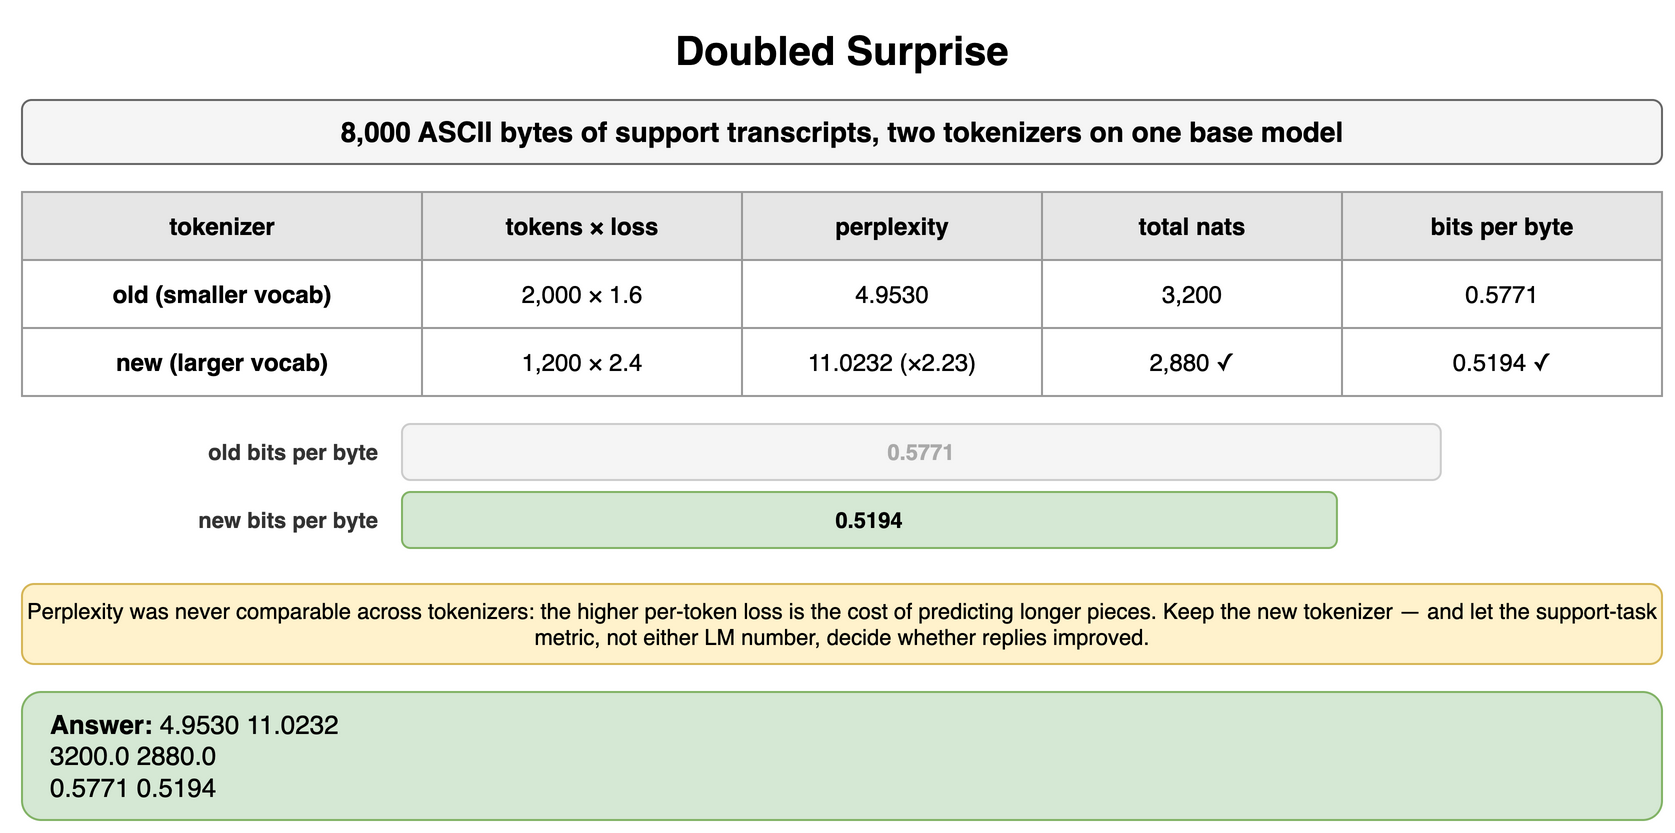

The diagram above was exported from draw.io. Its source (the exported page's mxGraphModel, read from the mxfile embedded in the PNG):
<mxGraphModel dx="900" dy="424" grid="1" gridSize="10" guides="1" tooltips="1" connect="1" arrows="1" fold="1" page="1" pageScale="1" pageWidth="900" pageHeight="424" math="0" shadow="0">
  <root>
    <mxCell id="0" />
    <mxCell id="1" parent="0" />
    <mxCell id="b1" value="Doubled Surprise" style="text;html=1;align=center;verticalAlign=middle;whiteSpace=wrap;fontSize=20;fontStyle=1;" vertex="1" parent="1">
      <mxGeometry x="40" y="10" width="820" height="30" as="geometry" />
    </mxCell>
    <mxCell id="b2" value="8,000 ASCII bytes of support transcripts, two tokenizers on one base model" style="rounded=1;whiteSpace=wrap;html=1;fillColor=#f5f5f5;strokeColor=#666666;fontStyle=1;fontSize=14;" vertex="1" parent="1">
      <mxGeometry x="40" y="50" width="820" height="32" as="geometry" />
    </mxCell>
    <mxCell id="b3" value="tokenizer" style="whiteSpace=wrap;html=1;fillColor=#e6e6e6;strokeColor=#999999;fontStyle=1;fontSize=12;" vertex="1" parent="1">
      <mxGeometry x="40" y="96" width="200" height="34" as="geometry" />
    </mxCell>
    <mxCell id="b4" value="tokens × loss" style="whiteSpace=wrap;html=1;fillColor=#e6e6e6;strokeColor=#999999;fontStyle=1;fontSize=12;" vertex="1" parent="1">
      <mxGeometry x="240" y="96" width="160" height="34" as="geometry" />
    </mxCell>
    <mxCell id="b5" value="perplexity" style="whiteSpace=wrap;html=1;fillColor=#e6e6e6;strokeColor=#999999;fontStyle=1;fontSize=12;" vertex="1" parent="1">
      <mxGeometry x="400" y="96" width="150" height="34" as="geometry" />
    </mxCell>
    <mxCell id="b6" value="total nats" style="whiteSpace=wrap;html=1;fillColor=#e6e6e6;strokeColor=#999999;fontStyle=1;fontSize=12;" vertex="1" parent="1">
      <mxGeometry x="550" y="96" width="150" height="34" as="geometry" />
    </mxCell>
    <mxCell id="b7" value="bits per byte" style="whiteSpace=wrap;html=1;fillColor=#e6e6e6;strokeColor=#999999;fontStyle=1;fontSize=12;" vertex="1" parent="1">
      <mxGeometry x="700" y="96" width="160" height="34" as="geometry" />
    </mxCell>
    <mxCell id="b8" value="old (smaller vocab)" style="whiteSpace=wrap;html=1;strokeColor=#999999;fontSize=12;fillColor=#ffffff;fontStyle=1;" vertex="1" parent="1">
      <mxGeometry x="40" y="130" width="200" height="34" as="geometry" />
    </mxCell>
    <mxCell id="b9" value="2,000 × 1.6" style="whiteSpace=wrap;html=1;strokeColor=#999999;fontSize=12;fillColor=#ffffff;" vertex="1" parent="1">
      <mxGeometry x="240" y="130" width="160" height="34" as="geometry" />
    </mxCell>
    <mxCell id="b10" value="4.9530" style="whiteSpace=wrap;html=1;strokeColor=#999999;fontSize=12;fillColor=#ffffff;" vertex="1" parent="1">
      <mxGeometry x="400" y="130" width="150" height="34" as="geometry" />
    </mxCell>
    <mxCell id="b11" value="3,200" style="whiteSpace=wrap;html=1;strokeColor=#999999;fontSize=12;fillColor=#ffffff;" vertex="1" parent="1">
      <mxGeometry x="550" y="130" width="150" height="34" as="geometry" />
    </mxCell>
    <mxCell id="b12" value="0.5771" style="whiteSpace=wrap;html=1;strokeColor=#999999;fontSize=12;fillColor=#ffffff;" vertex="1" parent="1">
      <mxGeometry x="700" y="130" width="160" height="34" as="geometry" />
    </mxCell>
    <mxCell id="b13" value="new (larger vocab)" style="whiteSpace=wrap;html=1;strokeColor=#999999;fontSize=12;fillColor=#ffffff;fontStyle=1;" vertex="1" parent="1">
      <mxGeometry x="40" y="164" width="200" height="34" as="geometry" />
    </mxCell>
    <mxCell id="b14" value="1,200 × 2.4" style="whiteSpace=wrap;html=1;strokeColor=#999999;fontSize=12;fillColor=#ffffff;" vertex="1" parent="1">
      <mxGeometry x="240" y="164" width="160" height="34" as="geometry" />
    </mxCell>
    <mxCell id="b15" value="11.0232 (×2.23)" style="whiteSpace=wrap;html=1;strokeColor=#999999;fontSize=12;fillColor=#ffffff;" vertex="1" parent="1">
      <mxGeometry x="400" y="164" width="150" height="34" as="geometry" />
    </mxCell>
    <mxCell id="b16" value="2,880 ✓" style="whiteSpace=wrap;html=1;strokeColor=#999999;fontSize=12;fillColor=#ffffff;" vertex="1" parent="1">
      <mxGeometry x="550" y="164" width="150" height="34" as="geometry" />
    </mxCell>
    <mxCell id="b17" value="0.5194 ✓" style="whiteSpace=wrap;html=1;strokeColor=#999999;fontSize=12;fillColor=#ffffff;" vertex="1" parent="1">
      <mxGeometry x="700" y="164" width="160" height="34" as="geometry" />
    </mxCell>
    <mxCell id="b18" value="old bits per byte" style="text;html=1;whiteSpace=wrap;fontSize=11;align=right;verticalAlign=middle;fontSize=11;fontColor=#333333;fontStyle=1;" vertex="1" parent="1">
      <mxGeometry x="40" y="212" width="180" height="28" as="geometry" />
    </mxCell>
    <mxCell id="b19" value="0.5771" style="rounded=1;whiteSpace=wrap;html=1;fillColor=#f5f5f5;strokeColor=#cccccc;fontSize=11;align=center;fontStyle=1;fontColor=#aaaaaa;" vertex="1" parent="1">
      <mxGeometry x="230" y="212" width="519.39" height="28" as="geometry" />
    </mxCell>
    <mxCell id="b20" value="new bits per byte" style="text;html=1;whiteSpace=wrap;fontSize=11;align=right;verticalAlign=middle;fontSize=11;fontColor=#333333;fontStyle=1;" vertex="1" parent="1">
      <mxGeometry x="40" y="246" width="180" height="28" as="geometry" />
    </mxCell>
    <mxCell id="b21" value="0.5194" style="rounded=1;whiteSpace=wrap;html=1;fillColor=#d5e8d4;strokeColor=#82b366;fontSize=11;align=center;fontStyle=1;" vertex="1" parent="1">
      <mxGeometry x="230" y="246" width="467.46" height="28" as="geometry" />
    </mxCell>
    <mxCell id="b22" value="Perplexity was never comparable across tokenizers: the higher per-token loss is the cost of predicting longer pieces. Keep the new tokenizer — and let the support-task metric, not either LM number, decide whether replies improved." style="rounded=1;whiteSpace=wrap;html=1;fillColor=#fff2cc;strokeColor=#d6b656;fontSize=11;align=center;" vertex="1" parent="1">
      <mxGeometry x="40" y="292" width="820" height="40" as="geometry" />
    </mxCell>
    <mxCell id="b23" value="&lt;b&gt;Answer:&lt;/b&gt; 4.9530 11.0232&lt;br&gt;3200.0 2880.0&lt;br&gt;0.5771 0.5194" style="rounded=1;whiteSpace=wrap;html=1;fillColor=#d5e8d4;strokeColor=#82b366;fontSize=13;align=left;spacingLeft=12;" vertex="1" parent="1">
      <mxGeometry x="40" y="346" width="820" height="64" as="geometry" />
    </mxCell>
  </root>
</mxGraphModel>